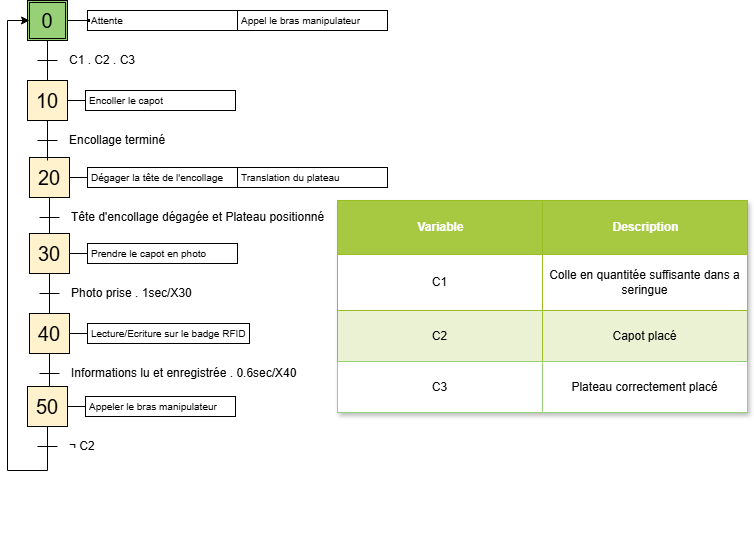

The diagram above was exported from draw.io. Its source (the exported page's mxGraphModel, read from the mxfile embedded in the PNG):
<mxGraphModel dx="1674" dy="762" grid="1" gridSize="10" guides="1" tooltips="1" connect="1" arrows="1" fold="1" page="1" pageScale="1" pageWidth="827" pageHeight="1169" math="0" shadow="0">
  <root>
    <mxCell id="0" />
    <mxCell id="1" parent="0" />
    <mxCell id="bhH3K2stA2qOaMXiyf2e-31" value="" style="group" parent="1" vertex="1" connectable="0">
      <mxGeometry x="202" y="417" width="210" height="80" as="geometry" />
    </mxCell>
    <mxCell id="bhH3K2stA2qOaMXiyf2e-32" value="20" style="rounded=0;whiteSpace=wrap;html=1;fontSize=20;align=center;fillColor=#fff2cc;startSize=20;strokeColor=#000000;" parent="bhH3K2stA2qOaMXiyf2e-31" vertex="1">
      <mxGeometry width="40" height="40" as="geometry" />
    </mxCell>
    <mxCell id="bhH3K2stA2qOaMXiyf2e-33" value="" style="endArrow=none;html=1;fontSize=12;rounded=0;" parent="bhH3K2stA2qOaMXiyf2e-31" edge="1">
      <mxGeometry width="50" height="50" as="geometry">
        <mxPoint x="10" y="60" as="sourcePoint" />
        <mxPoint x="30" y="60" as="targetPoint" />
      </mxGeometry>
    </mxCell>
    <mxCell id="bhH3K2stA2qOaMXiyf2e-34" value="Tête d'encollage dégagée et Plateau positionné" style="text;html=1;strokeColor=none;fillColor=none;align=left;verticalAlign=middle;rounded=0;fontSize=12;startSize=20;" parent="bhH3K2stA2qOaMXiyf2e-31" vertex="1">
      <mxGeometry x="40" y="50" width="40" height="20" as="geometry" />
    </mxCell>
    <mxCell id="bhH3K2stA2qOaMXiyf2e-35" style="edgeStyle=none;rounded=0;orthogonalLoop=1;jettySize=auto;html=1;exitX=0.5;exitY=1;exitDx=0;exitDy=0;endArrow=none;endFill=0;fontSize=12;" parent="bhH3K2stA2qOaMXiyf2e-31" source="bhH3K2stA2qOaMXiyf2e-32" edge="1">
      <mxGeometry as="geometry">
        <mxPoint x="20" y="80" as="targetPoint" />
      </mxGeometry>
    </mxCell>
    <mxCell id="bhH3K2stA2qOaMXiyf2e-36" style="edgeStyle=none;rounded=0;orthogonalLoop=1;jettySize=auto;html=1;exitX=1;exitY=0.5;exitDx=0;exitDy=0;fontSize=12;endArrow=none;endFill=0;entryX=0;entryY=0.5;entryDx=0;entryDy=0;" parent="bhH3K2stA2qOaMXiyf2e-31" source="bhH3K2stA2qOaMXiyf2e-32" edge="1">
      <mxGeometry as="geometry">
        <mxPoint x="58" y="20" as="targetPoint" />
      </mxGeometry>
    </mxCell>
    <mxCell id="bhH3K2stA2qOaMXiyf2e-37" value="Dégager la tête de l'encollage" style="text;html=1;fillColor=none;align=left;verticalAlign=middle;spacingLeft=4;spacingRight=4;whiteSpace=wrap;overflow=hidden;rotatable=0;points=[[0,0.5],[1,0.5]];portConstraint=eastwest;fontSize=10;spacing=0;strokeColor=#000000;container=0;" parent="bhH3K2stA2qOaMXiyf2e-31" vertex="1">
      <mxGeometry x="58" y="10" width="150" height="20" as="geometry" />
    </mxCell>
    <mxCell id="bhH3K2stA2qOaMXiyf2e-144" value="" style="group" parent="1" vertex="1" connectable="0">
      <mxGeometry x="200" y="340" width="208" height="80" as="geometry" />
    </mxCell>
    <mxCell id="bhH3K2stA2qOaMXiyf2e-145" value="10" style="rounded=0;whiteSpace=wrap;html=1;fontSize=20;align=center;fillColor=#fff2cc;startSize=20;strokeColor=#000000;" parent="bhH3K2stA2qOaMXiyf2e-144" vertex="1">
      <mxGeometry width="40" height="40" as="geometry" />
    </mxCell>
    <mxCell id="bhH3K2stA2qOaMXiyf2e-146" value="" style="endArrow=none;html=1;fontSize=12;rounded=0;" parent="bhH3K2stA2qOaMXiyf2e-144" edge="1">
      <mxGeometry x="252" y="310" width="50" height="50" as="geometry">
        <mxPoint x="10" y="60" as="sourcePoint" />
        <mxPoint x="30" y="60" as="targetPoint" />
      </mxGeometry>
    </mxCell>
    <mxCell id="bhH3K2stA2qOaMXiyf2e-147" value="Encollage terminé" style="text;html=1;strokeColor=none;fillColor=none;align=left;verticalAlign=middle;rounded=0;fontSize=12;startSize=20;" parent="bhH3K2stA2qOaMXiyf2e-144" vertex="1">
      <mxGeometry x="40" y="50" width="80" height="20" as="geometry" />
    </mxCell>
    <mxCell id="bhH3K2stA2qOaMXiyf2e-148" style="edgeStyle=none;rounded=0;orthogonalLoop=1;jettySize=auto;html=1;exitX=0.5;exitY=1;exitDx=0;exitDy=0;endArrow=none;endFill=0;fontSize=12;" parent="bhH3K2stA2qOaMXiyf2e-144" source="bhH3K2stA2qOaMXiyf2e-145" edge="1">
      <mxGeometry x="252" y="310" as="geometry">
        <mxPoint x="20" y="80" as="targetPoint" />
      </mxGeometry>
    </mxCell>
    <mxCell id="bhH3K2stA2qOaMXiyf2e-149" style="edgeStyle=none;rounded=0;orthogonalLoop=1;jettySize=auto;html=1;exitX=1;exitY=0.5;exitDx=0;exitDy=0;fontSize=12;endArrow=none;endFill=0;entryX=0;entryY=0.5;entryDx=0;entryDy=0;" parent="bhH3K2stA2qOaMXiyf2e-144" source="bhH3K2stA2qOaMXiyf2e-145" edge="1">
      <mxGeometry x="252" y="310" as="geometry">
        <mxPoint x="58" y="20" as="targetPoint" />
      </mxGeometry>
    </mxCell>
    <mxCell id="bhH3K2stA2qOaMXiyf2e-150" value="Encoller le capot" style="text;html=1;fillColor=none;align=left;verticalAlign=middle;spacingLeft=4;spacingRight=4;whiteSpace=wrap;overflow=hidden;rotatable=0;points=[[0,0.5],[1,0.5]];portConstraint=eastwest;fontSize=10;spacing=0;strokeColor=#000000;container=0;" parent="bhH3K2stA2qOaMXiyf2e-144" vertex="1">
      <mxGeometry x="58" y="10" width="150" height="20" as="geometry" />
    </mxCell>
    <mxCell id="bhH3K2stA2qOaMXiyf2e-154" value="" style="group" parent="1" vertex="1" connectable="0">
      <mxGeometry x="250" y="270" width="364" height="80" as="geometry" />
    </mxCell>
    <mxCell id="bhH3K2stA2qOaMXiyf2e-67" value="" style="group" parent="bhH3K2stA2qOaMXiyf2e-154" vertex="1" connectable="0">
      <mxGeometry x="-50" y="-10" width="212" height="80" as="geometry" />
    </mxCell>
    <mxCell id="bhH3K2stA2qOaMXiyf2e-68" value="" style="rounded=0;whiteSpace=wrap;html=1;fontSize=20;align=center;fillColor=#97D077;container=0;" parent="bhH3K2stA2qOaMXiyf2e-67" vertex="1">
      <mxGeometry width="40" height="40" as="geometry" />
    </mxCell>
    <mxCell id="bhH3K2stA2qOaMXiyf2e-69" value="0" style="rounded=0;whiteSpace=wrap;html=1;fontSize=20;align=center;gradientColor=#97d077;fillColor=none;imageWidth=20;imageHeight=20;container=0;" parent="bhH3K2stA2qOaMXiyf2e-67" vertex="1">
      <mxGeometry x="2" y="2" width="36" height="36" as="geometry" />
    </mxCell>
    <mxCell id="bhH3K2stA2qOaMXiyf2e-70" value="" style="endArrow=none;html=1;fontSize=12;rounded=0;" parent="bhH3K2stA2qOaMXiyf2e-67" edge="1">
      <mxGeometry width="50" height="50" as="geometry">
        <mxPoint x="10" y="60" as="sourcePoint" />
        <mxPoint x="30" y="60" as="targetPoint" />
      </mxGeometry>
    </mxCell>
    <mxCell id="bhH3K2stA2qOaMXiyf2e-71" value="C1 . C2 . C3" style="text;html=1;strokeColor=none;fillColor=none;align=left;verticalAlign=middle;rounded=0;fontSize=12;container=0;" parent="bhH3K2stA2qOaMXiyf2e-67" vertex="1">
      <mxGeometry x="40" y="50" width="40" height="20" as="geometry" />
    </mxCell>
    <mxCell id="bhH3K2stA2qOaMXiyf2e-72" style="edgeStyle=none;rounded=0;orthogonalLoop=1;jettySize=auto;html=1;exitX=0.5;exitY=1;exitDx=0;exitDy=0;endArrow=none;endFill=0;fontSize=12;" parent="bhH3K2stA2qOaMXiyf2e-67" source="bhH3K2stA2qOaMXiyf2e-68" edge="1">
      <mxGeometry as="geometry">
        <mxPoint x="20" y="80" as="targetPoint" />
      </mxGeometry>
    </mxCell>
    <mxCell id="bhH3K2stA2qOaMXiyf2e-73" value="" style="endArrow=none;html=1;fontSize=12;exitX=1;exitY=0.5;exitDx=0;exitDy=0;entryX=0;entryY=0.5;entryDx=0;entryDy=0;rounded=0;" parent="bhH3K2stA2qOaMXiyf2e-67" source="bhH3K2stA2qOaMXiyf2e-68" target="bhH3K2stA2qOaMXiyf2e-78" edge="1">
      <mxGeometry x="40" y="-70" width="50" height="50" as="geometry">
        <mxPoint x="50" y="-10" as="sourcePoint" />
        <mxPoint x="50" y="20" as="targetPoint" />
      </mxGeometry>
    </mxCell>
    <mxCell id="bhH3K2stA2qOaMXiyf2e-74" value="" style="group" parent="bhH3K2stA2qOaMXiyf2e-67" vertex="1" connectable="0">
      <mxGeometry x="60" y="10" width="152" height="51" as="geometry" />
    </mxCell>
    <mxCell id="bhH3K2stA2qOaMXiyf2e-78" value="" style="rounded=0;whiteSpace=wrap;html=1;startSize=20;strokeColor=#000000;strokeWidth=1;fillColor=#000000;" parent="bhH3K2stA2qOaMXiyf2e-74" vertex="1">
      <mxGeometry y="9" width="2" height="2" as="geometry" />
    </mxCell>
    <mxCell id="bhH3K2stA2qOaMXiyf2e-193" value="" style="group" parent="bhH3K2stA2qOaMXiyf2e-74" vertex="1" connectable="0">
      <mxGeometry width="152" height="40" as="geometry" />
    </mxCell>
    <mxCell id="bhH3K2stA2qOaMXiyf2e-194" value="" style="rounded=0;whiteSpace=wrap;html=1;startSize=20;strokeColor=#000000;strokeWidth=1;fillColor=#000000;" parent="bhH3K2stA2qOaMXiyf2e-193" vertex="1">
      <mxGeometry y="9" width="2" height="2" as="geometry" />
    </mxCell>
    <mxCell id="bhH3K2stA2qOaMXiyf2e-195" value="Attente" style="text;html=1;fillColor=none;align=left;verticalAlign=middle;spacingLeft=4;spacingRight=4;whiteSpace=wrap;overflow=hidden;rotatable=0;points=[[0,0.5],[1,0.5]];portConstraint=eastwest;fontSize=10;spacing=0;strokeColor=#000000;container=0;" parent="bhH3K2stA2qOaMXiyf2e-193" vertex="1">
      <mxGeometry width="150" height="20" as="geometry" />
    </mxCell>
    <mxCell id="bhH3K2stA2qOaMXiyf2e-79" value="Appel le bras manipulateur" style="text;html=1;fillColor=none;align=left;verticalAlign=middle;spacingLeft=4;spacingRight=4;whiteSpace=wrap;overflow=hidden;rotatable=0;points=[[0,0.5],[1,0.5]];portConstraint=eastwest;fontSize=10;spacing=0;strokeColor=#000000;container=0;" parent="bhH3K2stA2qOaMXiyf2e-154" vertex="1">
      <mxGeometry x="160" width="150" height="20" as="geometry" />
    </mxCell>
    <mxCell id="bhH3K2stA2qOaMXiyf2e-235" value="Assets" style="childLayout=tableLayout;recursiveResize=0;strokeColor=#98bf21;fillColor=#A7C942;shadow=1;" parent="1" vertex="1">
      <mxGeometry x="510" y="460" width="410" height="212" as="geometry" />
    </mxCell>
    <mxCell id="bhH3K2stA2qOaMXiyf2e-236" style="shape=tableRow;horizontal=0;startSize=0;swimlaneHead=0;swimlaneBody=0;top=0;left=0;bottom=0;right=0;dropTarget=0;collapsible=0;recursiveResize=0;expand=0;fontStyle=0;strokeColor=inherit;fillColor=#ffffff;" parent="bhH3K2stA2qOaMXiyf2e-235" vertex="1">
      <mxGeometry width="410" height="54" as="geometry" />
    </mxCell>
    <mxCell id="bhH3K2stA2qOaMXiyf2e-237" value="Variable" style="connectable=0;recursiveResize=0;strokeColor=inherit;fillColor=#A7C942;align=center;fontStyle=1;fontColor=#FFFFFF;html=1;" parent="bhH3K2stA2qOaMXiyf2e-236" vertex="1">
      <mxGeometry width="205" height="54" as="geometry">
        <mxRectangle width="205" height="54" as="alternateBounds" />
      </mxGeometry>
    </mxCell>
    <mxCell id="bhH3K2stA2qOaMXiyf2e-238" value="Description" style="connectable=0;recursiveResize=0;strokeColor=inherit;fillColor=#A7C942;align=center;fontStyle=1;fontColor=#FFFFFF;html=1;" parent="bhH3K2stA2qOaMXiyf2e-236" vertex="1">
      <mxGeometry x="205" width="205" height="54" as="geometry">
        <mxRectangle width="205" height="54" as="alternateBounds" />
      </mxGeometry>
    </mxCell>
    <mxCell id="bhH3K2stA2qOaMXiyf2e-240" value="" style="shape=tableRow;horizontal=0;startSize=0;swimlaneHead=0;swimlaneBody=0;top=0;left=0;bottom=0;right=0;dropTarget=0;collapsible=0;recursiveResize=0;expand=0;fontStyle=0;strokeColor=inherit;fillColor=#ffffff;" parent="bhH3K2stA2qOaMXiyf2e-235" vertex="1">
      <mxGeometry y="54" width="410" height="56" as="geometry" />
    </mxCell>
    <mxCell id="bhH3K2stA2qOaMXiyf2e-241" value="C1" style="connectable=0;recursiveResize=0;strokeColor=inherit;fillColor=inherit;align=center;whiteSpace=wrap;html=1;" parent="bhH3K2stA2qOaMXiyf2e-240" vertex="1">
      <mxGeometry width="205" height="56" as="geometry">
        <mxRectangle width="205" height="56" as="alternateBounds" />
      </mxGeometry>
    </mxCell>
    <mxCell id="bhH3K2stA2qOaMXiyf2e-242" value="Colle en quantitée suffisante dans a seringue" style="connectable=0;recursiveResize=0;strokeColor=inherit;fillColor=inherit;align=center;whiteSpace=wrap;html=1;" parent="bhH3K2stA2qOaMXiyf2e-240" vertex="1">
      <mxGeometry x="205" width="205" height="56" as="geometry">
        <mxRectangle width="205" height="56" as="alternateBounds" />
      </mxGeometry>
    </mxCell>
    <mxCell id="bhH3K2stA2qOaMXiyf2e-244" value="" style="shape=tableRow;horizontal=0;startSize=0;swimlaneHead=0;swimlaneBody=0;top=0;left=0;bottom=0;right=0;dropTarget=0;collapsible=0;recursiveResize=0;expand=0;fontStyle=1;strokeColor=inherit;fillColor=#EAF2D3;" parent="bhH3K2stA2qOaMXiyf2e-235" vertex="1">
      <mxGeometry y="110" width="410" height="51" as="geometry" />
    </mxCell>
    <mxCell id="bhH3K2stA2qOaMXiyf2e-245" value="C2" style="connectable=0;recursiveResize=0;strokeColor=inherit;fillColor=inherit;whiteSpace=wrap;html=1;" parent="bhH3K2stA2qOaMXiyf2e-244" vertex="1">
      <mxGeometry width="205" height="51" as="geometry">
        <mxRectangle width="205" height="51" as="alternateBounds" />
      </mxGeometry>
    </mxCell>
    <mxCell id="bhH3K2stA2qOaMXiyf2e-246" value="Capot placé" style="connectable=0;recursiveResize=0;strokeColor=inherit;fillColor=inherit;whiteSpace=wrap;html=1;" parent="bhH3K2stA2qOaMXiyf2e-244" vertex="1">
      <mxGeometry x="205" width="205" height="51" as="geometry">
        <mxRectangle width="205" height="51" as="alternateBounds" />
      </mxGeometry>
    </mxCell>
    <mxCell id="6jtiyzdOOXkFqBgWurO7-14" style="shape=tableRow;horizontal=0;startSize=0;swimlaneHead=0;swimlaneBody=0;top=0;left=0;bottom=0;right=0;dropTarget=0;collapsible=0;recursiveResize=0;expand=0;fontStyle=1;strokeColor=inherit;fillColor=#EAF2D3;" parent="bhH3K2stA2qOaMXiyf2e-235" vertex="1">
      <mxGeometry y="161" width="410" height="51" as="geometry" />
    </mxCell>
    <mxCell id="6jtiyzdOOXkFqBgWurO7-15" value="C3" style="connectable=0;recursiveResize=0;whiteSpace=wrap;html=1;strokeColor=#97D077;" parent="6jtiyzdOOXkFqBgWurO7-14" vertex="1">
      <mxGeometry width="205" height="51" as="geometry">
        <mxRectangle width="205" height="51" as="alternateBounds" />
      </mxGeometry>
    </mxCell>
    <mxCell id="6jtiyzdOOXkFqBgWurO7-16" value="Plateau correctement placé" style="connectable=0;recursiveResize=0;whiteSpace=wrap;html=1;strokeColor=#97D077;" parent="6jtiyzdOOXkFqBgWurO7-14" vertex="1">
      <mxGeometry x="205" width="205" height="51" as="geometry">
        <mxRectangle width="205" height="51" as="alternateBounds" />
      </mxGeometry>
    </mxCell>
    <mxCell id="LHAPfjg0Mkd1mfX0qoU--10" style="edgeStyle=orthogonalEdgeStyle;rounded=0;orthogonalLoop=1;jettySize=auto;html=1;entryX=0;entryY=0.5;entryDx=0;entryDy=0;exitX=0.5;exitY=1;exitDx=0;exitDy=0;" parent="1" source="bhH3K2stA2qOaMXiyf2e-99" target="bhH3K2stA2qOaMXiyf2e-69" edge="1">
      <mxGeometry relative="1" as="geometry">
        <Array as="points">
          <mxPoint x="220" y="730" />
          <mxPoint x="180" y="730" />
          <mxPoint x="180" y="280" />
        </Array>
        <mxPoint x="210" y="803" as="sourcePoint" />
        <mxPoint x="201.94" y="352.97" as="targetPoint" />
      </mxGeometry>
    </mxCell>
    <mxCell id="6jtiyzdOOXkFqBgWurO7-1" value="" style="group" parent="1" vertex="1" connectable="0">
      <mxGeometry x="204" y="490" width="215" height="313" as="geometry" />
    </mxCell>
    <mxCell id="bhH3K2stA2qOaMXiyf2e-91" value="" style="group" parent="6jtiyzdOOXkFqBgWurO7-1" vertex="1" connectable="0">
      <mxGeometry x="-2" y="3" width="220" height="233" as="geometry" />
    </mxCell>
    <mxCell id="bhH3K2stA2qOaMXiyf2e-92" value="30" style="rounded=0;whiteSpace=wrap;html=1;fontSize=20;align=center;fillColor=#fff2cc;startSize=20;strokeColor=#000000;" parent="bhH3K2stA2qOaMXiyf2e-91" vertex="1">
      <mxGeometry width="40" height="40" as="geometry" />
    </mxCell>
    <mxCell id="bhH3K2stA2qOaMXiyf2e-93" value="" style="endArrow=none;html=1;fontSize=12;rounded=0;" parent="bhH3K2stA2qOaMXiyf2e-91" edge="1">
      <mxGeometry width="50" height="50" as="geometry">
        <mxPoint x="10" y="60" as="sourcePoint" />
        <mxPoint x="30" y="60" as="targetPoint" />
      </mxGeometry>
    </mxCell>
    <mxCell id="bhH3K2stA2qOaMXiyf2e-94" value="Photo prise .&lt;span style=&quot;background-color: transparent; color: light-dark(rgb(0, 0, 0), rgb(255, 255, 255));&quot;&gt;&amp;nbsp;1sec/X30&lt;/span&gt;" style="text;html=1;strokeColor=none;fillColor=none;align=left;verticalAlign=middle;rounded=0;fontSize=12;startSize=20;" parent="bhH3K2stA2qOaMXiyf2e-91" vertex="1">
      <mxGeometry x="40" y="50" width="40" height="20" as="geometry" />
    </mxCell>
    <mxCell id="bhH3K2stA2qOaMXiyf2e-95" style="edgeStyle=none;rounded=0;orthogonalLoop=1;jettySize=auto;html=1;exitX=0.5;exitY=1;exitDx=0;exitDy=0;endArrow=none;endFill=0;fontSize=12;" parent="bhH3K2stA2qOaMXiyf2e-91" source="bhH3K2stA2qOaMXiyf2e-92" edge="1">
      <mxGeometry as="geometry">
        <mxPoint x="20" y="80" as="targetPoint" />
      </mxGeometry>
    </mxCell>
    <mxCell id="bhH3K2stA2qOaMXiyf2e-96" style="edgeStyle=none;rounded=0;orthogonalLoop=1;jettySize=auto;html=1;exitX=1;exitY=0.5;exitDx=0;exitDy=0;fontSize=12;endArrow=none;endFill=0;entryX=0;entryY=0.5;entryDx=0;entryDy=0;" parent="bhH3K2stA2qOaMXiyf2e-91" source="bhH3K2stA2qOaMXiyf2e-92" edge="1">
      <mxGeometry as="geometry">
        <mxPoint x="58" y="20" as="targetPoint" />
      </mxGeometry>
    </mxCell>
    <mxCell id="bhH3K2stA2qOaMXiyf2e-97" value="Prendre le capot en photo" style="text;html=1;fillColor=none;align=left;verticalAlign=middle;spacingLeft=4;spacingRight=4;whiteSpace=wrap;overflow=hidden;rotatable=0;points=[[0,0.5],[1,0.5]];portConstraint=eastwest;fontSize=10;spacing=0;strokeColor=#000000;container=0;" parent="bhH3K2stA2qOaMXiyf2e-91" vertex="1">
      <mxGeometry x="58" y="10" width="150" height="20" as="geometry" />
    </mxCell>
    <mxCell id="bhH3K2stA2qOaMXiyf2e-129" value="" style="group" parent="bhH3K2stA2qOaMXiyf2e-91" vertex="1" connectable="0">
      <mxGeometry y="80" width="220" height="153" as="geometry" />
    </mxCell>
    <mxCell id="bhH3K2stA2qOaMXiyf2e-130" value="40" style="rounded=0;whiteSpace=wrap;html=1;fontSize=20;align=center;fillColor=#fff2cc;startSize=20;strokeColor=#000000;" parent="bhH3K2stA2qOaMXiyf2e-129" vertex="1">
      <mxGeometry width="40" height="40" as="geometry" />
    </mxCell>
    <mxCell id="bhH3K2stA2qOaMXiyf2e-131" value="" style="endArrow=none;html=1;fontSize=12;rounded=0;" parent="bhH3K2stA2qOaMXiyf2e-129" edge="1">
      <mxGeometry width="50" height="50" as="geometry">
        <mxPoint x="10" y="60" as="sourcePoint" />
        <mxPoint x="30" y="60" as="targetPoint" />
      </mxGeometry>
    </mxCell>
    <mxCell id="bhH3K2stA2qOaMXiyf2e-132" value="Informations lu et enregistrée . 0.6sec/X40" style="text;html=1;strokeColor=none;fillColor=none;align=left;verticalAlign=middle;rounded=0;fontSize=12;startSize=20;" parent="bhH3K2stA2qOaMXiyf2e-129" vertex="1">
      <mxGeometry x="40" y="50" width="40" height="20" as="geometry" />
    </mxCell>
    <mxCell id="bhH3K2stA2qOaMXiyf2e-133" style="edgeStyle=orthogonalEdgeStyle;rounded=0;orthogonalLoop=1;jettySize=auto;html=1;exitX=0.5;exitY=1;exitDx=0;exitDy=0;endArrow=none;endFill=0;fontSize=12;curved=1;" parent="bhH3K2stA2qOaMXiyf2e-129" source="bhH3K2stA2qOaMXiyf2e-130" edge="1">
      <mxGeometry as="geometry">
        <mxPoint x="20" y="80" as="targetPoint" />
      </mxGeometry>
    </mxCell>
    <mxCell id="bhH3K2stA2qOaMXiyf2e-134" style="edgeStyle=none;rounded=0;orthogonalLoop=1;jettySize=auto;html=1;exitX=1;exitY=0.5;exitDx=0;exitDy=0;fontSize=12;endArrow=none;endFill=0;entryX=0;entryY=0.5;entryDx=0;entryDy=0;" parent="bhH3K2stA2qOaMXiyf2e-129" source="bhH3K2stA2qOaMXiyf2e-130" edge="1">
      <mxGeometry as="geometry">
        <mxPoint x="58" y="20" as="targetPoint" />
      </mxGeometry>
    </mxCell>
    <mxCell id="bhH3K2stA2qOaMXiyf2e-135" value="Lecture/Ecriture sur le badge RFID" style="text;html=1;fillColor=none;align=left;verticalAlign=middle;spacingLeft=4;spacingRight=4;whiteSpace=wrap;overflow=hidden;rotatable=0;points=[[0,0.5],[1,0.5]];portConstraint=eastwest;fontSize=10;spacing=0;strokeColor=#000000;container=0;" parent="bhH3K2stA2qOaMXiyf2e-129" vertex="1">
      <mxGeometry x="58" y="10" width="162" height="20" as="geometry" />
    </mxCell>
    <mxCell id="bhH3K2stA2qOaMXiyf2e-98" value="" style="group" parent="bhH3K2stA2qOaMXiyf2e-129" vertex="1" connectable="0">
      <mxGeometry x="-2" y="73" width="210" height="80" as="geometry" />
    </mxCell>
    <mxCell id="bhH3K2stA2qOaMXiyf2e-99" value="50" style="rounded=0;whiteSpace=wrap;html=1;fontSize=20;align=center;fillColor=#fff2cc;startSize=20;strokeColor=#000000;" parent="bhH3K2stA2qOaMXiyf2e-98" vertex="1">
      <mxGeometry width="40" height="40" as="geometry" />
    </mxCell>
    <mxCell id="bhH3K2stA2qOaMXiyf2e-100" value="" style="endArrow=none;html=1;fontSize=12;rounded=0;" parent="bhH3K2stA2qOaMXiyf2e-98" edge="1">
      <mxGeometry width="50" height="50" as="geometry">
        <mxPoint x="10" y="60" as="sourcePoint" />
        <mxPoint x="30" y="60" as="targetPoint" />
      </mxGeometry>
    </mxCell>
    <mxCell id="bhH3K2stA2qOaMXiyf2e-101" value=" ¬ C2" style="text;html=1;strokeColor=none;fillColor=none;align=left;verticalAlign=middle;rounded=0;fontSize=12;startSize=20;" parent="bhH3K2stA2qOaMXiyf2e-98" vertex="1">
      <mxGeometry x="40" y="50" width="40" height="20" as="geometry" />
    </mxCell>
    <mxCell id="bhH3K2stA2qOaMXiyf2e-102" style="edgeStyle=orthogonalEdgeStyle;rounded=0;orthogonalLoop=1;jettySize=auto;html=1;exitX=0.5;exitY=1;exitDx=0;exitDy=0;endArrow=none;endFill=0;fontSize=12;curved=1;" parent="bhH3K2stA2qOaMXiyf2e-98" source="bhH3K2stA2qOaMXiyf2e-99" edge="1">
      <mxGeometry as="geometry">
        <mxPoint x="20" y="80" as="targetPoint" />
      </mxGeometry>
    </mxCell>
    <mxCell id="bhH3K2stA2qOaMXiyf2e-103" style="edgeStyle=none;rounded=0;orthogonalLoop=1;jettySize=auto;html=1;exitX=1;exitY=0.5;exitDx=0;exitDy=0;fontSize=12;endArrow=none;endFill=0;entryX=0;entryY=0.5;entryDx=0;entryDy=0;" parent="bhH3K2stA2qOaMXiyf2e-98" source="bhH3K2stA2qOaMXiyf2e-99" edge="1">
      <mxGeometry as="geometry">
        <mxPoint x="58" y="20" as="targetPoint" />
      </mxGeometry>
    </mxCell>
    <mxCell id="bhH3K2stA2qOaMXiyf2e-104" value="Appeler le bras manipulateur" style="text;html=1;fillColor=none;align=left;verticalAlign=middle;spacingLeft=4;spacingRight=4;whiteSpace=wrap;overflow=hidden;rotatable=0;points=[[0,0.5],[1,0.5]];portConstraint=eastwest;fontSize=10;spacing=0;strokeColor=#000000;container=0;" parent="bhH3K2stA2qOaMXiyf2e-98" vertex="1">
      <mxGeometry x="58" y="10" width="150" height="20" as="geometry" />
    </mxCell>
    <mxCell id="6jtiyzdOOXkFqBgWurO7-7" value="Translation du plateau" style="text;html=1;fillColor=none;align=left;verticalAlign=middle;spacingLeft=4;spacingRight=4;whiteSpace=wrap;overflow=hidden;rotatable=0;points=[[0,0.5],[1,0.5]];portConstraint=eastwest;fontSize=10;spacing=0;strokeColor=#000000;container=0;" parent="1" vertex="1">
      <mxGeometry x="410" y="427" width="150" height="20" as="geometry" />
    </mxCell>
  </root>
</mxGraphModel>